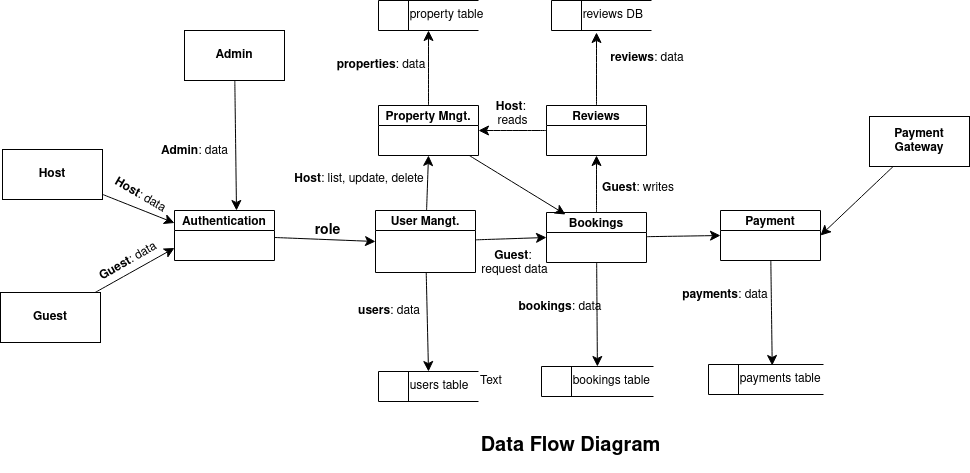

The diagram above was exported from draw.io. Its source (the exported page's mxGraphModel, read from the mxfile embedded in the PNG):
<mxGraphModel dx="866" dy="1252" grid="0" gridSize="10" guides="1" tooltips="1" connect="1" arrows="1" fold="1" page="0" pageScale="1" pageWidth="850" pageHeight="1100" math="0" shadow="0">
  <root>
    <mxCell id="0" />
    <mxCell id="1" parent="0" />
    <mxCell id="GxNz0ZP3NGszK-n-mb4k-17" style="edgeStyle=none;curved=1;rounded=0;orthogonalLoop=1;jettySize=auto;html=1;entryX=0;entryY=0.5;entryDx=0;entryDy=0;fontSize=12;startSize=8;endSize=8;" edge="1" parent="1" source="GxNz0ZP3NGszK-n-mb4k-2" target="GxNz0ZP3NGszK-n-mb4k-8">
      <mxGeometry relative="1" as="geometry" />
    </mxCell>
    <mxCell id="GxNz0ZP3NGszK-n-mb4k-2" value="Authentication" style="swimlane;fontStyle=1;childLayout=stackLayout;horizontal=1;startSize=20;fillColor=#ffffff;horizontalStack=0;resizeParent=1;resizeParentMax=0;resizeLast=0;collapsible=0;marginBottom=0;swimlaneFillColor=#ffffff;" vertex="1" parent="1">
      <mxGeometry x="93" y="31" width="100" height="50" as="geometry" />
    </mxCell>
    <mxCell id="GxNz0ZP3NGszK-n-mb4k-3" value="&lt;span style=&quot;white-space: pre;&quot;&gt;&#09;&lt;/span&gt;users table" style="html=1;dashed=0;whiteSpace=wrap;shape=mxgraph.dfd.dataStoreID;align=left;spacingLeft=3;points=[[0,0],[0.5,0],[1,0],[0,0.5],[1,0.5],[0,1],[0.5,1],[1,1]];" vertex="1" parent="1">
      <mxGeometry x="297" y="192" width="100" height="30" as="geometry" />
    </mxCell>
    <mxCell id="GxNz0ZP3NGszK-n-mb4k-14" style="edgeStyle=none;curved=1;rounded=0;orthogonalLoop=1;jettySize=auto;html=1;entryX=0;entryY=0.75;entryDx=0;entryDy=0;fontSize=12;startSize=8;endSize=8;" edge="1" parent="1" source="GxNz0ZP3NGszK-n-mb4k-4" target="GxNz0ZP3NGszK-n-mb4k-2">
      <mxGeometry relative="1" as="geometry" />
    </mxCell>
    <mxCell id="GxNz0ZP3NGszK-n-mb4k-4" value="&lt;b&gt;Guest&lt;/b&gt;" style="html=1;dashed=0;whiteSpace=wrap;" vertex="1" parent="1">
      <mxGeometry x="-81" y="113" width="100" height="50" as="geometry" />
    </mxCell>
    <mxCell id="GxNz0ZP3NGszK-n-mb4k-15" style="edgeStyle=none;curved=1;rounded=0;orthogonalLoop=1;jettySize=auto;html=1;entryX=0;entryY=0.25;entryDx=0;entryDy=0;fontSize=12;startSize=8;endSize=8;" edge="1" parent="1" source="GxNz0ZP3NGszK-n-mb4k-5" target="GxNz0ZP3NGszK-n-mb4k-2">
      <mxGeometry relative="1" as="geometry" />
    </mxCell>
    <mxCell id="GxNz0ZP3NGszK-n-mb4k-5" value="&lt;b&gt;Host&lt;/b&gt;" style="html=1;dashed=0;whiteSpace=wrap;" vertex="1" parent="1">
      <mxGeometry x="-79" y="-30" width="100" height="50" as="geometry" />
    </mxCell>
    <mxCell id="GxNz0ZP3NGszK-n-mb4k-6" value="&lt;b&gt;Admin&lt;/b&gt;" style="html=1;dashed=0;whiteSpace=wrap;" vertex="1" parent="1">
      <mxGeometry x="103" y="-149" width="100" height="50" as="geometry" />
    </mxCell>
    <mxCell id="GxNz0ZP3NGszK-n-mb4k-31" style="edgeStyle=none;curved=1;rounded=0;orthogonalLoop=1;jettySize=auto;html=1;entryX=0.5;entryY=1;entryDx=0;entryDy=0;fontSize=12;startSize=8;endSize=8;" edge="1" parent="1" source="GxNz0ZP3NGszK-n-mb4k-7" target="GxNz0ZP3NGszK-n-mb4k-30">
      <mxGeometry relative="1" as="geometry" />
    </mxCell>
    <mxCell id="GxNz0ZP3NGszK-n-mb4k-7" value="Property Mngt." style="swimlane;fontStyle=1;childLayout=stackLayout;horizontal=1;startSize=20;fillColor=#ffffff;horizontalStack=0;resizeParent=1;resizeParentMax=0;resizeLast=0;collapsible=0;marginBottom=0;swimlaneFillColor=#ffffff;" vertex="1" parent="1">
      <mxGeometry x="297" y="-74" width="100" height="50" as="geometry" />
    </mxCell>
    <mxCell id="GxNz0ZP3NGszK-n-mb4k-18" style="edgeStyle=none;curved=1;rounded=0;orthogonalLoop=1;jettySize=auto;html=1;entryX=0.5;entryY=1;entryDx=0;entryDy=0;fontSize=12;startSize=8;endSize=8;" edge="1" parent="1" source="GxNz0ZP3NGszK-n-mb4k-8" target="GxNz0ZP3NGszK-n-mb4k-7">
      <mxGeometry relative="1" as="geometry" />
    </mxCell>
    <mxCell id="GxNz0ZP3NGszK-n-mb4k-19" style="edgeStyle=none;curved=1;rounded=0;orthogonalLoop=1;jettySize=auto;html=1;entryX=0.5;entryY=0;entryDx=0;entryDy=0;fontSize=12;startSize=8;endSize=8;" edge="1" parent="1" source="GxNz0ZP3NGszK-n-mb4k-8" target="GxNz0ZP3NGszK-n-mb4k-3">
      <mxGeometry relative="1" as="geometry" />
    </mxCell>
    <mxCell id="GxNz0ZP3NGszK-n-mb4k-20" style="edgeStyle=none;curved=1;rounded=0;orthogonalLoop=1;jettySize=auto;html=1;entryX=0;entryY=0.5;entryDx=0;entryDy=0;fontSize=12;startSize=8;endSize=8;" edge="1" parent="1" source="GxNz0ZP3NGszK-n-mb4k-8" target="GxNz0ZP3NGszK-n-mb4k-9">
      <mxGeometry relative="1" as="geometry" />
    </mxCell>
    <mxCell id="GxNz0ZP3NGszK-n-mb4k-8" value="User Mangt." style="swimlane;fontStyle=1;childLayout=stackLayout;horizontal=1;startSize=20;fillColor=#ffffff;horizontalStack=0;resizeParent=1;resizeParentMax=0;resizeLast=0;collapsible=0;marginBottom=0;swimlaneFillColor=#ffffff;" vertex="1" parent="1">
      <mxGeometry x="294" y="31" width="100" height="62" as="geometry" />
    </mxCell>
    <mxCell id="GxNz0ZP3NGszK-n-mb4k-21" style="edgeStyle=none;curved=1;rounded=0;orthogonalLoop=1;jettySize=auto;html=1;entryX=0.5;entryY=1;entryDx=0;entryDy=0;fontSize=12;startSize=8;endSize=8;" edge="1" parent="1" source="GxNz0ZP3NGszK-n-mb4k-9" target="GxNz0ZP3NGszK-n-mb4k-10">
      <mxGeometry relative="1" as="geometry" />
    </mxCell>
    <mxCell id="GxNz0ZP3NGszK-n-mb4k-24" style="edgeStyle=none;curved=1;rounded=0;orthogonalLoop=1;jettySize=auto;html=1;entryX=0;entryY=0.5;entryDx=0;entryDy=0;fontSize=12;startSize=8;endSize=8;" edge="1" parent="1" source="GxNz0ZP3NGszK-n-mb4k-9" target="GxNz0ZP3NGszK-n-mb4k-11">
      <mxGeometry relative="1" as="geometry" />
    </mxCell>
    <mxCell id="GxNz0ZP3NGszK-n-mb4k-25" style="edgeStyle=none;curved=1;rounded=0;orthogonalLoop=1;jettySize=auto;html=1;fontSize=12;startSize=8;endSize=8;" edge="1" parent="1" source="GxNz0ZP3NGszK-n-mb4k-9" target="GxNz0ZP3NGszK-n-mb4k-12">
      <mxGeometry relative="1" as="geometry" />
    </mxCell>
    <mxCell id="GxNz0ZP3NGszK-n-mb4k-9" value="Bookings" style="swimlane;fontStyle=1;childLayout=stackLayout;horizontal=1;startSize=20;fillColor=#ffffff;horizontalStack=0;resizeParent=1;resizeParentMax=0;resizeLast=0;collapsible=0;marginBottom=0;swimlaneFillColor=#ffffff;" vertex="1" parent="1">
      <mxGeometry x="465" y="33" width="100" height="50" as="geometry" />
    </mxCell>
    <mxCell id="GxNz0ZP3NGszK-n-mb4k-29" style="edgeStyle=none;curved=1;rounded=0;orthogonalLoop=1;jettySize=auto;html=1;fontSize=12;startSize=8;endSize=8;" edge="1" parent="1" source="GxNz0ZP3NGszK-n-mb4k-10">
      <mxGeometry relative="1" as="geometry">
        <mxPoint x="515" y="-147" as="targetPoint" />
      </mxGeometry>
    </mxCell>
    <mxCell id="GxNz0ZP3NGszK-n-mb4k-50" style="edgeStyle=none;curved=1;rounded=0;orthogonalLoop=1;jettySize=auto;html=1;entryX=1;entryY=0.5;entryDx=0;entryDy=0;fontSize=12;startSize=8;endSize=8;" edge="1" parent="1" source="GxNz0ZP3NGszK-n-mb4k-10" target="GxNz0ZP3NGszK-n-mb4k-7">
      <mxGeometry relative="1" as="geometry" />
    </mxCell>
    <mxCell id="GxNz0ZP3NGszK-n-mb4k-10" value="Reviews" style="swimlane;fontStyle=1;childLayout=stackLayout;horizontal=1;startSize=20;fillColor=#ffffff;horizontalStack=0;resizeParent=1;resizeParentMax=0;resizeLast=0;collapsible=0;marginBottom=0;swimlaneFillColor=#ffffff;" vertex="1" parent="1">
      <mxGeometry x="465" y="-74" width="100" height="50" as="geometry" />
    </mxCell>
    <mxCell id="GxNz0ZP3NGszK-n-mb4k-27" style="edgeStyle=none;curved=1;rounded=0;orthogonalLoop=1;jettySize=auto;html=1;fontSize=12;startSize=8;endSize=8;entryX=0.554;entryY=0.033;entryDx=0;entryDy=0;entryPerimeter=0;" edge="1" parent="1" source="GxNz0ZP3NGszK-n-mb4k-11" target="GxNz0ZP3NGszK-n-mb4k-26">
      <mxGeometry relative="1" as="geometry">
        <mxPoint x="689" y="178" as="targetPoint" />
      </mxGeometry>
    </mxCell>
    <mxCell id="GxNz0ZP3NGszK-n-mb4k-11" value="Payment" style="swimlane;fontStyle=1;childLayout=stackLayout;horizontal=1;startSize=20;fillColor=#ffffff;horizontalStack=0;resizeParent=1;resizeParentMax=0;resizeLast=0;collapsible=0;marginBottom=0;swimlaneFillColor=#ffffff;" vertex="1" parent="1">
      <mxGeometry x="639" y="31" width="100" height="50" as="geometry" />
    </mxCell>
    <mxCell id="GxNz0ZP3NGszK-n-mb4k-12" value="&lt;span style=&quot;white-space: pre;&quot;&gt;&#09;bookings&lt;/span&gt; table" style="html=1;dashed=0;whiteSpace=wrap;shape=mxgraph.dfd.dataStoreID;align=left;spacingLeft=3;points=[[0,0],[0.5,0],[1,0],[0,0.5],[1,0.5],[0,1],[0.5,1],[1,1]];" vertex="1" parent="1">
      <mxGeometry x="460" y="187" width="112" height="30" as="geometry" />
    </mxCell>
    <mxCell id="GxNz0ZP3NGszK-n-mb4k-16" style="edgeStyle=none;curved=1;rounded=0;orthogonalLoop=1;jettySize=auto;html=1;entryX=0.62;entryY=0;entryDx=0;entryDy=0;entryPerimeter=0;fontSize=12;startSize=8;endSize=8;" edge="1" parent="1" source="GxNz0ZP3NGszK-n-mb4k-6" target="GxNz0ZP3NGszK-n-mb4k-2">
      <mxGeometry relative="1" as="geometry" />
    </mxCell>
    <mxCell id="GxNz0ZP3NGszK-n-mb4k-26" value="&lt;span style=&quot;white-space: pre;&quot;&gt;&#09;payments&lt;/span&gt; table" style="html=1;dashed=0;whiteSpace=wrap;shape=mxgraph.dfd.dataStoreID;align=left;spacingLeft=3;points=[[0,0],[0.5,0],[1,0],[0,0.5],[1,0.5],[0,1],[0.5,1],[1,1]];" vertex="1" parent="1">
      <mxGeometry x="627" y="185" width="115" height="30" as="geometry" />
    </mxCell>
    <mxCell id="GxNz0ZP3NGszK-n-mb4k-28" value="&lt;span style=&quot;white-space: pre;&quot;&gt;&#09;&lt;/span&gt;reviews DB" style="html=1;dashed=0;whiteSpace=wrap;shape=mxgraph.dfd.dataStoreID;align=left;spacingLeft=3;points=[[0,0],[0.5,0],[1,0],[0,0.5],[1,0.5],[0,1],[0.5,1],[1,1]];" vertex="1" parent="1">
      <mxGeometry x="470" y="-179" width="100" height="30" as="geometry" />
    </mxCell>
    <mxCell id="GxNz0ZP3NGszK-n-mb4k-30" value="&lt;span style=&quot;white-space: pre;&quot;&gt;&#09;property table&lt;/span&gt;" style="html=1;dashed=0;whiteSpace=wrap;shape=mxgraph.dfd.dataStoreID;align=left;spacingLeft=3;points=[[0,0],[0.5,0],[1,0],[0,0.5],[1,0.5],[0,1],[0.5,1],[1,1]];" vertex="1" parent="1">
      <mxGeometry x="297" y="-179" width="100" height="30" as="geometry" />
    </mxCell>
    <mxCell id="GxNz0ZP3NGszK-n-mb4k-32" style="edgeStyle=none;curved=1;rounded=0;orthogonalLoop=1;jettySize=auto;html=1;entryX=0.19;entryY=0.04;entryDx=0;entryDy=0;entryPerimeter=0;fontSize=12;startSize=8;endSize=8;" edge="1" parent="1" source="GxNz0ZP3NGszK-n-mb4k-7" target="GxNz0ZP3NGszK-n-mb4k-9">
      <mxGeometry relative="1" as="geometry" />
    </mxCell>
    <mxCell id="GxNz0ZP3NGszK-n-mb4k-34" value="&lt;font style=&quot;font-size: 12px;&quot;&gt;&lt;b&gt;Host&lt;/b&gt;: data&lt;/font&gt;" style="text;html=1;align=center;verticalAlign=middle;whiteSpace=wrap;rounded=0;rotation=30;" vertex="1" parent="1">
      <mxGeometry x="29" y="1" width="60" height="30" as="geometry" />
    </mxCell>
    <mxCell id="GxNz0ZP3NGszK-n-mb4k-35" value="&lt;font style=&quot;font-size: 12px;&quot;&gt;&lt;b&gt;Guest&lt;/b&gt;: data&lt;/font&gt;" style="text;html=1;align=center;verticalAlign=middle;whiteSpace=wrap;rounded=0;rotation=-30;" vertex="1" parent="1">
      <mxGeometry x="13.46" y="67" width="68" height="30" as="geometry" />
    </mxCell>
    <mxCell id="GxNz0ZP3NGszK-n-mb4k-36" value="&lt;font style=&quot;font-size: 12px;&quot;&gt;&lt;b&gt;Admin&lt;/b&gt;: data&lt;/font&gt;" style="text;html=1;align=center;verticalAlign=middle;whiteSpace=wrap;rounded=0;rotation=0;" vertex="1" parent="1">
      <mxGeometry x="77" y="-43" width="73" height="30" as="geometry" />
    </mxCell>
    <mxCell id="GxNz0ZP3NGszK-n-mb4k-37" value="&lt;b&gt;&lt;font style=&quot;font-size: 14px;&quot;&gt;role&lt;/font&gt;&lt;/b&gt;" style="text;html=1;align=center;verticalAlign=middle;resizable=0;points=[];autosize=1;strokeColor=none;fillColor=none;fontSize=16;" vertex="1" parent="1">
      <mxGeometry x="223.5" y="35.5" width="44" height="31" as="geometry" />
    </mxCell>
    <mxCell id="GxNz0ZP3NGszK-n-mb4k-38" value="&lt;font style=&quot;font-size: 12px;&quot;&gt;&lt;b&gt;Host&lt;/b&gt;: list, update, delete&lt;/font&gt;" style="text;html=1;align=center;verticalAlign=middle;whiteSpace=wrap;rounded=0;rotation=0;" vertex="1" parent="1">
      <mxGeometry x="211" y="-15" width="134" height="30" as="geometry" />
    </mxCell>
    <mxCell id="GxNz0ZP3NGszK-n-mb4k-40" value="&lt;font style=&quot;font-size: 12px;&quot;&gt;&lt;b&gt;properties&lt;/b&gt;: data&lt;/font&gt;" style="text;html=1;align=center;verticalAlign=middle;whiteSpace=wrap;rounded=0;rotation=0;" vertex="1" parent="1">
      <mxGeometry x="233" y="-129" width="134" height="30" as="geometry" />
    </mxCell>
    <mxCell id="GxNz0ZP3NGszK-n-mb4k-41" value="&lt;div&gt;&lt;font style=&quot;font-size: 12px;&quot;&gt;&lt;b&gt;Guest&lt;/b&gt;:&amp;nbsp;&lt;/font&gt;&lt;/div&gt;&lt;div&gt;&lt;font style=&quot;font-size: 12px;&quot;&gt;request data&lt;/font&gt;&lt;/div&gt;" style="text;html=1;align=center;verticalAlign=middle;whiteSpace=wrap;rounded=0;rotation=0;" vertex="1" parent="1">
      <mxGeometry x="394" y="69" width="79" height="30" as="geometry" />
    </mxCell>
    <mxCell id="GxNz0ZP3NGszK-n-mb4k-42" value="&lt;font style=&quot;font-size: 12px;&quot;&gt;&lt;b&gt;Guest&lt;/b&gt;: writes&lt;/font&gt;" style="text;html=1;align=center;verticalAlign=middle;whiteSpace=wrap;rounded=0;rotation=0;" vertex="1" parent="1">
      <mxGeometry x="516" y="-6" width="82" height="30" as="geometry" />
    </mxCell>
    <mxCell id="GxNz0ZP3NGszK-n-mb4k-44" value="&lt;font style=&quot;font-size: 12px;&quot;&gt;&lt;b&gt;reviews&lt;/b&gt;: data&lt;/font&gt;" style="text;html=1;align=center;verticalAlign=middle;whiteSpace=wrap;rounded=0;rotation=0;" vertex="1" parent="1">
      <mxGeometry x="499" y="-136" width="134" height="30" as="geometry" />
    </mxCell>
    <mxCell id="GxNz0ZP3NGszK-n-mb4k-45" value="&lt;font style=&quot;font-size: 12px;&quot;&gt;&lt;b&gt;users&lt;/b&gt;: data&lt;/font&gt;" style="text;html=1;align=center;verticalAlign=middle;whiteSpace=wrap;rounded=0;rotation=0;" vertex="1" parent="1">
      <mxGeometry x="241" y="117" width="134" height="30" as="geometry" />
    </mxCell>
    <mxCell id="GxNz0ZP3NGszK-n-mb4k-46" value="&lt;font style=&quot;font-size: 12px;&quot;&gt;&lt;b&gt;bookings&lt;/b&gt;: data&lt;/font&gt;" style="text;html=1;align=center;verticalAlign=middle;whiteSpace=wrap;rounded=0;rotation=0;" vertex="1" parent="1">
      <mxGeometry x="412" y="113" width="134" height="30" as="geometry" />
    </mxCell>
    <mxCell id="GxNz0ZP3NGszK-n-mb4k-47" value="&lt;font style=&quot;font-size: 12px;&quot;&gt;&lt;b&gt;payments&lt;/b&gt;: data&lt;/font&gt;" style="text;html=1;align=center;verticalAlign=middle;whiteSpace=wrap;rounded=0;rotation=0;" vertex="1" parent="1">
      <mxGeometry x="577" y="101" width="134" height="30" as="geometry" />
    </mxCell>
    <mxCell id="GxNz0ZP3NGszK-n-mb4k-49" style="edgeStyle=none;curved=1;rounded=0;orthogonalLoop=1;jettySize=auto;html=1;entryX=1;entryY=0.5;entryDx=0;entryDy=0;fontSize=12;startSize=8;endSize=8;" edge="1" parent="1" source="GxNz0ZP3NGszK-n-mb4k-48" target="GxNz0ZP3NGszK-n-mb4k-11">
      <mxGeometry relative="1" as="geometry" />
    </mxCell>
    <mxCell id="GxNz0ZP3NGszK-n-mb4k-48" value="&lt;div&gt;&lt;b&gt;Payment&lt;/b&gt;&lt;/div&gt;&lt;div&gt;&lt;b&gt;Gateway&lt;/b&gt;&lt;/div&gt;" style="html=1;dashed=0;whiteSpace=wrap;" vertex="1" parent="1">
      <mxGeometry x="788" y="-63" width="100" height="50" as="geometry" />
    </mxCell>
    <mxCell id="GxNz0ZP3NGszK-n-mb4k-51" value="&lt;div&gt;&lt;font style=&quot;font-size: 12px;&quot;&gt;&lt;b&gt;Host&lt;/b&gt;:&amp;nbsp;&lt;/font&gt;&lt;/div&gt;&lt;div&gt;&lt;font style=&quot;font-size: 12px;&quot;&gt;reads&lt;/font&gt;&lt;/div&gt;" style="text;html=1;align=center;verticalAlign=middle;whiteSpace=wrap;rounded=0;rotation=0;" vertex="1" parent="1">
      <mxGeometry x="406" y="-80" width="51" height="30" as="geometry" />
    </mxCell>
    <mxCell id="GxNz0ZP3NGszK-n-mb4k-52" value="Text" style="text;html=1;align=center;verticalAlign=middle;whiteSpace=wrap;rounded=0;" vertex="1" parent="1">
      <mxGeometry x="380" y="187" width="60" height="30" as="geometry" />
    </mxCell>
    <mxCell id="GxNz0ZP3NGszK-n-mb4k-53" value="&lt;h3 class=&quot;panel-title&quot;&gt;&lt;font style=&quot;font-size: 20px;&quot;&gt;Data Flow Diagram&lt;/font&gt;&lt;/h3&gt;" style="text;html=1;align=center;verticalAlign=middle;whiteSpace=wrap;rounded=0;" vertex="1" parent="1">
      <mxGeometry x="358" y="252" width="263" height="30" as="geometry" />
    </mxCell>
  </root>
</mxGraphModel>